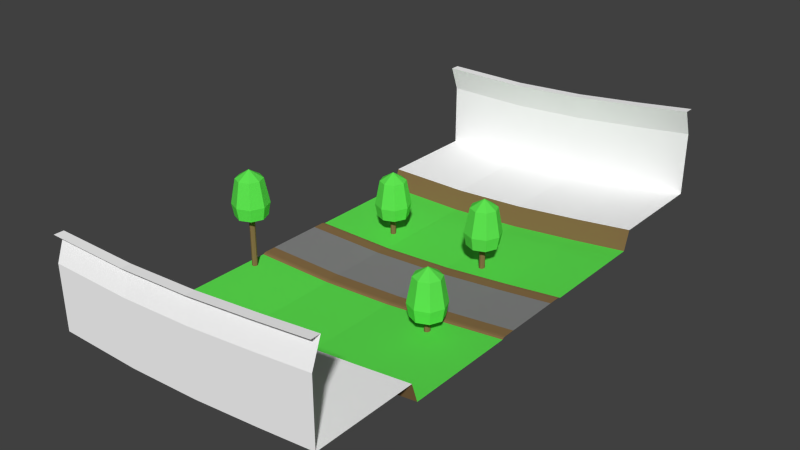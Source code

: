 # Source: straight_up.blend  (saved by Blender 2.79.0; exported with 4.5.12 LTS)
import bpy
from mathutils import Matrix  # noqa: F401  (used for matrix-valued properties, if any)

bpy.ops.wm.read_factory_settings(use_empty=True)
scene = bpy.context.scene
scene.name = 'Scene'

# ---- collections
col_collection_1 = bpy.data.collections.new('Collection 1'); scene.collection.children.link(col_collection_1)

# ---- materials (node trees are filled in below, after node groups)
mat_grey___eeeeee = bpy.data.materials.new('grey [#eeeeee]')
mat_grey___eeeeee.alpha_threshold = 0.0
mat_grey___eeeeee.use_transparent_shadow = False
mat_grey___eeeeee.diffuse_color = (1.0, 1.0, 1.0, 1.0)
mat_grey___eeeeee.roughness = 0.5
mat_asphalt___333333 = bpy.data.materials.new('asphalt [#333333]')
mat_asphalt___333333.alpha_threshold = 0.0
mat_asphalt___333333.use_transparent_shadow = False
mat_asphalt___333333.diffuse_color = (0.2462, 0.2462, 0.2462, 1.0)
mat_asphalt___333333.roughness = 0.5
mat_asphalt___333333.specular_intensity = 0.0
mat_brown___557755 = bpy.data.materials.new('brown [#557755]')
mat_brown___557755.alpha_threshold = 0.0
mat_brown___557755.use_transparent_shadow = False
mat_brown___557755.diffuse_color = (0.2529, 0.1569, 0.06666, 1.0)
mat_brown___557755.roughness = 0.5
mat_brown___557755.specular_intensity = 0.0
mat_green___33ee33 = bpy.data.materials.new('green [#33ee33]')
mat_green___33ee33.alpha_threshold = 0.0
mat_green___33ee33.use_transparent_shadow = False
mat_green___33ee33.diffuse_color = (0.1169, 0.8, 0.08475, 1.0)
mat_green___33ee33.roughness = 0.5

# ---- material node trees

# ---- world
world_world = bpy.data.worlds.new('World'); scene.world = world_world
world_world.color = (0.05088, 0.05088, 0.05088)
world_world.use_sun_shadow = False
world_world.sun_shadow_jitter_overblur = 0.0
world_world.cycles.sampling_method = 'NONE'
world_world.cycles.sample_map_resolution = 256

# ---- meshes
me_plane = bpy.data.meshes.new('Plane')
me_plane.from_pydata([(0.0, -2.0, 0.0), (6.0, -2.0, 0.0), (0.0, 0.0, 0.0), (6.0, 0.0, 0.0), (0.0, 2.0, 0.0), (6.0, 2.0, 0.0), (0.0, -2.802, 0.0), (6.0, -2.802, 0.0), (0.0, 2.802, 0.0), (6.0, 2.802, 0.0), (0.0, -2.959, -0.02544), (6.0, -2.959, -0.02544), (0.0, 2.959, -0.02544), (6.0, 2.959, -0.02544), (0.0, -3.085, -0.1019), (6.0, -3.085, -0.1019), (0.0, 3.085, -0.1019), (6.0, 3.085, -0.1019), (15.5, -4.251, -0.792), (15.5, -4.251, 2.692), (15.65, -4.31, -0.792), (15.65, -4.31, 2.692), (15.7, -4.451, -0.792), (15.7, -4.451, 2.692), (15.65, -4.593, -0.792), (15.65, -4.593, 2.692), (15.5, -4.651, -0.792), (15.5, -4.651, 2.692), (15.36, -4.593, -0.792), (15.36, -4.593, 2.692), (15.3, -4.451, -0.792), (15.3, -4.451, 2.692), (15.36, -4.31, -0.792), (15.36, -4.31, 2.692), (0.0, -18.7, 1.303), (6.0, -18.7, 1.303), (0.0, 18.7, 1.303), (6.0, 18.7, 1.303), (0.0, -18.71, 5.86), (6.0, -18.71, 5.86), (0.0, 18.71, 5.86), (6.0, 18.71, 5.86), (0.0, -18.04, 7.702), (6.0, -18.04, 7.702), (0.0, 18.04, 7.702), (6.0, 18.04, 7.702), (0.0, -18.71, 7.702), (6.0, -18.71, 7.702), (0.0, 18.71, 7.702), (6.0, 18.71, 7.702), (14.56, -4.45, 4.473), (14.21, -4.45, 2.692), (14.39, -4.45, 1.78), (14.83, -3.78, 4.473), (14.59, -3.538, 2.692), (14.71, -3.659, 1.78), (15.5, -3.503, 4.473), (15.5, -3.16, 2.692), (15.5, -3.332, 1.78), (16.17, -3.78, 4.473), (16.42, -3.538, 2.692), (16.29, -3.659, 1.78), (16.45, -4.45, 4.473), (16.79, -4.45, 2.692), (16.62, -4.45, 1.78), (16.17, -5.12, 4.473), (16.42, -5.362, 2.692), (16.29, -5.24, 1.78), (15.5, -5.397, 4.473), (15.5, -5.74, 2.692), (15.5, -5.568, 1.78), (15.5, -4.45, 5.09), (14.83, -5.12, 4.473), (14.59, -5.362, 2.692), (14.71, -5.24, 1.78), (15.5, -4.45, 1.78), (4.972, 4.933, -0.6578), (5.031, 5.074, 2.257), (5.031, 5.074, -0.6578), (4.972, 5.215, 2.257), (4.972, 5.215, -0.6578), (4.831, 5.274, 2.257), (4.831, 5.274, -0.6578), (4.972, 4.933, 2.257), (4.831, 4.874, -0.6578), (4.831, 4.874, 2.257), (4.689, 4.933, -0.6578), (4.689, 4.933, 2.257), (4.631, 5.074, -0.6578), (4.631, 5.074, 2.257), (4.689, 5.215, -0.6578), (4.689, 5.215, 2.257), (3.884, 5.075, 4.037), (3.541, 5.075, 2.257), (3.713, 5.075, 1.345), (4.161, 5.745, 4.037), (3.919, 5.987, 2.257), (4.04, 5.866, 1.345), (4.831, 6.022, 4.037), (4.831, 6.365, 2.257), (4.831, 6.193, 1.345), (5.501, 5.745, 4.037), (5.743, 5.987, 2.257), (5.621, 5.866, 1.345), (5.778, 5.075, 4.037), (6.121, 5.075, 2.257), (5.949, 5.075, 1.345), (5.501, 4.406, 4.037), (5.743, 4.163, 2.257), (5.621, 4.285, 1.345), (4.831, 4.128, 4.037), (4.831, 3.786, 2.257), (4.831, 3.957, 1.345), (4.831, 5.075, 4.655), (4.161, 4.406, 4.037), (3.919, 4.163, 2.257), (4.04, 4.285, 1.345), (4.831, 5.075, 1.345), (13.35, 4.11, 0.1952), (13.41, 4.251, 3.11), (13.41, 4.251, 0.1952), (13.35, 4.393, 3.11), (13.35, 4.393, 0.1952), (13.21, 4.451, 3.11), (13.21, 4.451, 0.1952), (13.35, 4.11, 3.11), (13.21, 4.051, 0.1952), (13.21, 4.051, 3.11), (13.06, 4.11, 0.1952), (13.06, 4.11, 3.11), (13.01, 4.251, 0.1952), (13.01, 4.251, 3.11), (13.06, 4.393, 0.1952), (13.06, 4.393, 3.11), (12.26, 4.252, 4.89), (11.92, 4.252, 3.11), (12.09, 4.252, 2.198), (12.54, 4.922, 4.89), (12.29, 5.164, 3.11), (12.42, 5.043, 2.198), (13.21, 5.199, 4.89), (13.21, 5.542, 3.11), (13.21, 5.37, 2.198), (13.88, 4.922, 4.89), (14.12, 5.164, 3.11), (14.0, 5.043, 2.198), (14.15, 4.252, 4.89), (14.5, 4.252, 3.11), (14.32, 4.252, 2.198), (13.88, 3.583, 4.89), (14.12, 3.34, 3.11), (14.0, 3.462, 2.198), (13.21, 3.305, 4.89), (13.21, 2.963, 3.11), (13.21, 3.134, 2.198), (13.21, 4.252, 5.508), (12.54, 3.583, 4.89), (12.29, 3.34, 3.11), (12.42, 3.462, 2.198), (13.21, 4.252, 2.198), (0.7888, -4.625, -0.1019), (0.8474, -4.484, 4.588), (0.8474, -4.484, -0.1019), (0.7888, -4.343, 4.588), (0.7888, -4.343, -0.1019), (0.6474, -4.284, 4.588), (0.6474, -4.284, -0.1019), (0.7888, -4.625, 4.588), (0.6474, -4.684, -0.1019), (0.6474, -4.684, 4.588), (0.5059, -4.625, -0.1019), (0.5059, -4.625, 4.588), (0.4474, -4.484, -0.1019), (0.4474, -4.484, 4.588), (0.5059, -4.343, -0.1019), (0.5059, -4.343, 4.588), (-0.2996, -4.483, 6.368), (-0.6423, -4.483, 4.588), (-0.4706, -4.483, 3.676), (-0.02227, -3.813, 6.368), (-0.2646, -3.571, 4.588), (-0.1431, -3.692, 3.676), (0.6474, -3.536, 6.368), (0.6474, -3.193, 4.588), (0.6474, -3.365, 3.676), (1.317, -3.813, 6.368), (1.559, -3.571, 4.588), (1.438, -3.692, 3.676), (1.594, -4.483, 6.368), (1.937, -4.483, 4.588), (1.765, -4.483, 3.676), (1.317, -5.152, 6.368), (1.559, -5.395, 4.588), (1.438, -5.273, 3.676), (0.6474, -5.43, 6.368), (0.6474, -5.772, 4.588), (0.6474, -5.601, 3.676), (0.6474, -4.483, 6.986), (-0.02227, -5.152, 6.368), (-0.2646, -5.395, 4.588), (-0.1431, -5.273, 3.676), (0.6474, -4.483, 3.676), (0.0, -10.95, -0.1019), (6.0, -10.95, -0.1019), (0.0, -11.41, 1.303), (6.0, -11.41, 1.303), (0.0, 10.95, -0.1019), (6.0, 10.95, -0.1019), (0.0, 11.41, 1.303), (6.0, 11.41, 1.303), (11.18, -2.0, 0.3143), (11.18, 0.0, 0.3143), (11.18, 2.0, 0.3143), (11.18, -2.802, 0.3143), (11.18, 2.802, 0.3143), (11.18, -2.959, 0.2889), (11.18, 2.959, 0.2889), (11.18, -3.085, 0.2124), (11.18, 3.085, 0.2124), (11.18, -18.7, 1.617), (11.18, 18.7, 1.617), (11.18, -18.71, 6.174), (11.18, 18.71, 6.174), (11.18, -18.04, 8.017), (11.18, 18.04, 8.017), (11.18, -18.71, 8.017), (11.18, 18.71, 8.017), (11.18, -10.95, 0.2124), (11.18, -11.41, 1.617), (11.18, 10.95, 0.2124), (11.18, 11.41, 1.617), (16.0, -2.0, 0.8391), (16.0, 0.0, 0.8391), (16.0, 2.0, 0.8391), (16.0, -2.802, 0.8391), (16.0, 2.802, 0.8391), (16.0, -2.959, 0.8137), (16.0, 2.959, 0.8137), (16.0, -3.085, 0.7373), (16.0, 3.085, 0.7373), (16.0, -18.7, 2.142), (16.0, 18.7, 2.142), (16.0, -18.71, 6.699), (16.0, 18.71, 6.699), (16.0, -18.04, 8.541), (16.0, 18.04, 8.541), (16.0, -18.71, 8.541), (16.0, 18.71, 8.541), (16.0, -10.95, 0.7373), (16.0, -11.41, 2.142), (16.0, 10.95, 0.7373), (16.0, 11.41, 2.142), (20.0, -2.0, 1.337), (20.0, 0.0, 1.337), (20.0, 2.0, 1.337), (20.0, -2.802, 1.337), (20.0, 2.802, 1.337), (20.0, -2.959, 1.312), (20.0, 2.959, 1.312), (20.0, -3.085, 1.235), (20.0, 3.085, 1.235), (20.0, -18.7, 2.64), (20.0, 18.7, 2.64), (20.0, -18.71, 7.197), (20.0, 18.71, 7.197), (20.0, -18.04, 9.039), (20.0, 18.04, 9.039), (20.0, -18.71, 9.039), (20.0, 18.71, 9.039), (20.0, -10.95, 1.235), (20.0, -11.41, 2.64), (20.0, 10.95, 1.235), (20.0, 11.41, 2.64)], [(23, 63), (77, 105), (119, 147), (161, 189)], [(0, 1, 3, 2), (2, 3, 5, 4), (1, 0, 6, 7), (9, 8, 4, 5), (8, 9, 13, 12), (7, 6, 10, 11), (12, 13, 17, 16), (11, 10, 14, 15), (205, 204, 34, 35), (18, 19, 21, 20), (20, 21, 23, 22), (22, 23, 25, 24), (24, 25, 27, 26), (26, 27, 29, 28), (28, 29, 31, 30), (32, 33, 19, 18), (30, 31, 33, 32), (16, 17, 207, 206), (36, 37, 41, 40), (35, 34, 38, 39), (40, 41, 45, 44), (44, 45, 49, 48), (43, 42, 46, 47), (52, 51, 54, 55), (51, 50, 53, 54), (55, 54, 57, 58), (54, 53, 56, 57), (58, 57, 60, 61), (57, 56, 59, 60), (61, 60, 63, 64), (60, 59, 62, 63), (64, 63, 66, 67), (63, 62, 65, 66), (67, 66, 69, 70), (66, 65, 68, 69), (70, 69, 73, 74), (69, 68, 72, 73), (50, 71, 53), (53, 71, 56), (56, 71, 59), (59, 71, 62), (62, 71, 65), (65, 71, 68), (68, 71, 72), (74, 73, 51, 52), (73, 72, 50, 51), (72, 71, 50), (39, 38, 42, 43), (88, 89, 91, 90), (90, 91, 81, 82), (86, 87, 89, 88), (84, 85, 87, 86), (76, 83, 85, 84), (78, 77, 83, 76), (80, 79, 77, 78), (82, 81, 79, 80), (74, 52, 75), (70, 74, 75), (67, 70, 75), (64, 67, 75), (61, 64, 75), (58, 61, 75), (55, 58, 75), (52, 55, 75), (94, 93, 96, 97), (93, 92, 95, 96), (97, 96, 99, 100), (96, 95, 98, 99), (100, 99, 102, 103), (99, 98, 101, 102), (103, 102, 105, 106), (102, 101, 104, 105), (106, 105, 108, 109), (105, 104, 107, 108), (109, 108, 111, 112), (108, 107, 110, 111), (112, 111, 115, 116), (111, 110, 114, 115), (92, 113, 95), (95, 113, 98), (98, 113, 101), (101, 113, 104), (104, 113, 107), (107, 113, 110), (110, 113, 114), (116, 115, 93, 94), (115, 114, 92, 93), (114, 113, 92), (116, 94, 117), (112, 116, 117), (109, 112, 117), (106, 109, 117), (103, 106, 117), (100, 103, 117), (97, 100, 117), (94, 97, 117), (130, 131, 133, 132), (132, 133, 123, 124), (128, 129, 131, 130), (126, 127, 129, 128), (118, 125, 127, 126), (120, 119, 125, 118), (122, 121, 119, 120), (124, 123, 121, 122), (136, 135, 138, 139), (135, 134, 137, 138), (139, 138, 141, 142), (138, 137, 140, 141), (142, 141, 144, 145), (141, 140, 143, 144), (145, 144, 147, 148), (144, 143, 146, 147), (148, 147, 150, 151), (147, 146, 149, 150), (151, 150, 153, 154), (150, 149, 152, 153), (154, 153, 157, 158), (153, 152, 156, 157), (134, 155, 137), (137, 155, 140), (140, 155, 143), (143, 155, 146), (146, 155, 149), (149, 155, 152), (152, 155, 156), (158, 157, 135, 136), (157, 156, 134, 135), (156, 155, 134), (158, 136, 159), (154, 158, 159), (151, 154, 159), (148, 151, 159), (145, 148, 159), (142, 145, 159), (139, 142, 159), (136, 139, 159), (172, 173, 175, 174), (174, 175, 165, 166), (170, 171, 173, 172), (168, 169, 171, 170), (160, 167, 169, 168), (162, 161, 167, 160), (164, 163, 161, 162), (166, 165, 163, 164), (178, 177, 180, 181), (177, 176, 179, 180), (181, 180, 183, 184), (180, 179, 182, 183), (184, 183, 186, 187), (183, 182, 185, 186), (187, 186, 189, 190), (186, 185, 188, 189), (190, 189, 192, 193), (189, 188, 191, 192), (193, 192, 195, 196), (192, 191, 194, 195), (196, 195, 199, 200), (195, 194, 198, 199), (176, 197, 179), (179, 197, 182), (182, 197, 185), (185, 197, 188), (188, 197, 191), (191, 197, 194), (194, 197, 198), (200, 199, 177, 178), (199, 198, 176, 177), (198, 197, 176), (200, 178, 201), (196, 200, 201), (193, 196, 201), (190, 193, 201), (187, 190, 201), (184, 187, 201), (181, 184, 201), (178, 181, 201), (203, 202, 204, 205), (206, 207, 209, 208), (15, 14, 202, 203), (37, 36, 208, 209), (17, 13, 216, 218), (37, 209, 230, 220), (1, 7, 213, 210), (207, 17, 218, 229), (39, 43, 223, 221), (15, 203, 227, 217), (13, 9, 214, 216), (205, 35, 219, 228), (41, 37, 220, 222), (43, 47, 225, 223), (203, 205, 228, 227), (9, 5, 212, 214), (11, 15, 217, 215), (45, 41, 222, 224), (209, 207, 229, 230), (3, 1, 210, 211), (7, 11, 215, 213), (5, 3, 211, 212), (35, 39, 221, 219), (49, 45, 224, 226), (212, 211, 232, 233), (219, 221, 242, 240), (229, 218, 239, 250), (217, 227, 248, 238), (215, 217, 238, 236), (227, 228, 249, 248), (213, 215, 236, 234), (214, 212, 233, 235), (223, 225, 246, 244), (211, 210, 231, 232), (224, 222, 243, 245), (222, 220, 241, 243), (220, 230, 251, 241), (228, 219, 240, 249), (230, 229, 250, 251), (218, 216, 237, 239), (216, 214, 235, 237), (221, 223, 244, 242), (210, 213, 234, 231), (226, 224, 245, 247), (235, 233, 254, 256), (244, 246, 267, 265), (232, 231, 252, 253), (245, 243, 264, 266), (243, 241, 262, 264), (241, 251, 272, 262), (249, 240, 261, 270), (251, 250, 271, 272), (239, 237, 258, 260), (237, 235, 256, 258), (242, 244, 265, 263), (231, 234, 255, 252), (247, 245, 266, 268), (233, 232, 253, 254), (240, 242, 263, 261), (250, 239, 260, 271), (238, 248, 269, 259), (236, 238, 259, 257), (248, 249, 270, 269), (234, 236, 257, 255)])
me_plane.polygons.foreach_set('material_index', [1, 1, 2, 2, 2, 2, 2, 2, 0, 2, 2, 2, 2, 2, 2, 2, 2, 3, 0, 0, 0, 0, 0, 3, 3, 3, 3, 3, 3, 3, 3, 3, 3, 3, 3, 3, 3, 3, 3, 3, 3, 3, 3, 3, 3, 3, 3, 0, 2, 2, 2, 2, 2, 2, 2, 2, 3, 3, 3, 3, 3, 3, 3, 3, 3, 3, 3, 3, 3, 3, 3, 3, 3, 3, 3, 3, 3, 3, 3, 3, 3, 3, 3, 3, 3, 3, 3, 3, 3, 3, 3, 3, 3, 3, 3, 3, 2, 2, 2, 2, 2, 2, 2, 2, 3, 3, 3, 3, 3, 3, 3, 3, 3, 3, 3, 3, 3, 3, 3, 3, 3, 3, 3, 3, 3, 3, 3, 3, 3, 3, 3, 3, 3, 3, 3, 3, 2, 2, 2, 2, 2, 2, 2, 2, 3, 3, 3, 3, 3, 3, 3, 3, 3, 3, 3, 3, 3, 3, 3, 3, 3, 3, 3, 3, 3, 3, 3, 3, 3, 3, 3, 3, 3, 3, 3, 3, 2, 2, 3, 0, 2, 0, 2, 3, 0, 3, 2, 0, 0, 0, 2, 2, 2, 0, 2, 1, 2, 1, 0, 0, 1, 0, 3, 3, 2, 2, 2, 2, 0, 1, 0, 0, 0, 0, 2, 2, 2, 0, 2, 0, 2, 0, 1, 0, 0, 0, 0, 2, 2, 2, 0, 2, 0, 1, 0, 3, 3, 2, 2, 2])
_uv = me_plane.uv_layers.new(name='UVMap')
_uv.uv.foreach_set('vector', [-0.002992, 0.0008824, 2.097, 0.0008824, 2.097, 0.5008, -0.002992, 0.5008, -0.002992, 0.5008, 2.097, 0.5008, 2.097, 1.001, -0.002992, 1.001, -4.952, -0.487, 0.0, 0.0, 0.0, 0.0, 0.0, 0.0, -4.952, -0.487, 0.0, 0.0, 0.0, 0.0, 0.0, 0.0, 0.0, 0.0, -4.952, -0.487, -4.952, -0.487, 0.0, 0.0, 0.0, 0.0, 0.0, 0.0, 0.0, 0.0, 0.0, 0.0, 0.0, 0.0, -4.952, -0.487, -4.952, -0.487, 0.0, 0.0, 0.0, 0.0, 0.0, 0.0, 0.0, 0.0, 0.0, 0.0, 0.0, 0.0, 0.0, 0.0, 0.0, 0.0, 0.0, 0.0, 0.0, 0.0, 0.0, 0.0, 0.0, 0.0, 0.0, 0.0, 0.0, 0.0, 0.0, 0.0, 0.0, 0.0, 0.0, 0.0, 0.0, 0.0, 0.0, 0.0, 0.0, 0.0, 0.0, 0.0, 0.0, 0.0, 0.0, 0.0, 0.0, 0.0, 0.0, 0.0, 0.0, 0.0, 0.0, 0.0, 0.0, 0.0, 0.0, 0.0, 0.0, 0.0, 0.0, 0.0, 0.0, 0.0, 0.0, 0.0, 0.0, 0.0, 0.0, 0.0, 0.0, 0.0, 0.0, 0.0, 0.0, 0.0, 0.0, 0.0, 0.0, 0.0, 0.0, 0.0, 0.0, 0.0, -4.952, -0.487, -4.952, -0.487, 0.0, 0.0, 0.0, 0.0, -4.952, -0.487, -4.952, -0.487, 0.0, 0.0, 0.0, 0.0, 0.0, 0.0, 0.0, 0.0, 0.0, 0.0, 0.0, 0.0, -4.952, -0.487, -4.952, -0.487, 0.0, 0.0, 0.0, 0.0, -4.952, -0.487, -4.952, -0.487, 0.0, 0.0, 0.0, 0.0, 0.0, 0.0, 0.0, 0.0, 0.0, 0.0, 0.0, 0.0, 0.0, 0.0, 0.0, 0.0, 0.0, 0.0, 0.0, 0.0, 0.0, 0.0, 0.0, 0.0, 0.0, 0.0, 0.0, 0.0, 0.0, 0.0, 0.0, 0.0, 0.0, 0.0, 0.0, 0.0, 0.0, 0.0, 0.0, 0.0, 0.0, 0.0, 0.0, 0.0, 0.0, 0.0, 0.0, 0.0, 0.0, 0.0, 0.0, 0.0, 0.0, 0.0, 0.0, 0.0, 0.0, 0.0, 0.0, 0.0, 0.0, 0.0, 0.0, 0.0, 0.0, 0.0, 0.0, 0.0, 0.0, 0.0, 0.0, 0.0, 0.0, 0.0, 0.0, 0.0, 0.0, 0.0, 0.0, 0.0, 0.0, 0.0, 0.0, 0.0, 0.0, 0.0, 0.0, 0.0, 0.0, 0.0, 0.0, 0.0, 0.0, 0.0, 0.0, 0.0, 0.0, 0.0, 0.0, 0.0, 0.0, 0.0, 0.0, 0.0, 0.0, 0.0, 0.0, 0.0, 0.0, 0.0, 0.0, 0.0, 0.0, 0.0, 0.0, 0.0, 0.0, 0.0, 0.0, 0.0, 0.0, 0.0, 0.0, 0.0, 0.0, 0.0, 0.0, 0.0, 0.0, 0.0, 0.0, 0.0, 0.0, 0.0, 0.0, 0.0, 0.0, 0.0, 0.0, 0.0, 0.0, 0.0, 0.0, 0.0, 0.0, 0.0, 0.0, 0.0, 0.0, 0.0, 0.0, 0.0, 0.0, 0.0, 0.0, 0.0, 0.0, 0.0, 0.0, 0.0, 0.0, 0.0, 0.0, 0.0, 0.0, 0.0, 0.0, 0.0, 0.0, 0.0, 0.0, 0.0, 0.0, 0.0, 0.0, 0.0, 0.0, 0.0, 0.0, 0.0, 0.0, 0.0, 0.0, 0.0, 0.0, 0.0, 0.0, 0.0, 0.0, 0.0, 0.0, 0.0, 0.0, 0.0, 0.0, 0.0, 0.0, 0.0, 0.0, 0.0, 0.0, 0.0, 0.0, 0.0, 0.0, 0.0, 0.0, 0.0, 0.0, 0.0, 0.0, 0.0, 0.0, 0.0, 0.0, 0.0, 0.0, 0.0, 0.0, 0.0, 0.0, 0.0, 0.0, 0.0, 0.0, 0.0, 0.0, 0.0, 0.0, 0.0, 0.0, 0.0, 0.0, 0.0, 0.0, 0.0, 0.0, 0.0, 0.0, 0.0, 0.0, 0.0, 0.0, 0.0, 0.0, 0.0, 0.0, 0.0, 0.0, 0.0, 0.0, 0.0, 0.0, 0.0, 0.0, 0.0, 0.0, 0.0, 0.0, 0.0, 0.0, 0.0, 0.0, 0.0, 0.0, 0.0, 0.0, 0.0, 0.0, 0.0, 0.0, 0.0, 0.0, 0.0, 0.0, 0.0, 0.0, 0.0, 0.0, 0.0, 0.0, 0.0, 0.0, 0.0, 0.0, 0.0, 0.0, 0.0, 0.0, 0.0, 0.0, 0.0, 0.0, 0.0, 0.0, 0.0, 0.0, 0.0, 0.0, 0.0, 0.0, 0.0, 0.0, 0.0, 0.0, 0.0, 0.0, 0.0, 0.0, 0.0, 0.0, 0.0, 0.0, 0.0, 0.0, 0.0, 0.0, 0.0, 0.0, 0.0, 0.0, 0.0, 0.0, 0.0, 0.0, 0.0, 0.0, 0.0, 0.0, 0.0, 0.0, 0.0, 0.0, 0.0, 0.0, 0.0, 0.0, 0.0, 0.0, 0.0, 0.0, 0.0, 0.0, 0.0, 0.0, 0.0, 0.0, 0.0, 0.0, 0.0, 0.0, 0.0, 0.0, 0.0, 0.0, 0.0, 0.0, 0.0, 0.0, 0.0, 0.0, 0.0, 0.0, 0.0, 0.0, 0.0, 0.0, 0.0, 0.0, 0.0, 0.0, 0.0, 0.0, 0.0, 0.0, 0.0, 0.0, 0.0, 0.0, 0.0, 0.0, 0.0, 0.0, 0.0, 0.0, 0.0, 0.0, 0.0, 0.0, 0.0, 0.0, 0.0, 0.0, 0.0, 0.0, 0.0, 0.0, 0.0, 0.0, 0.0, 0.0, 0.0, 0.0, 0.0, 0.0, 0.0, 0.0, 0.0, 0.0, 0.0, 0.0, 0.0, 0.0, 0.0, 0.0, 0.0, 0.0, 0.0, 0.0, 0.0, 0.0, 0.0, 0.0, 0.0, 0.0, 0.0, 0.0, 0.0, 0.0, 0.0, 0.0, 0.0, 0.0, 0.0, 0.0, 0.0, 0.0, 0.0, 0.0, 0.0, 0.0, 0.0, 0.0, 0.0, 0.0, 0.0, 0.0, 0.0, 0.0, 0.0, 0.0, 0.0, 0.0, 0.0, 0.0, 0.0, 0.0, 0.0, 0.0, 0.0, 0.0, 0.0, 0.0, 0.0, 0.0, 0.0, 0.0, 0.0, 0.0, 0.0, 0.0, 0.0, 0.0, 0.0, 0.0, 0.0, 0.0, 0.0, 0.0, 0.0, 0.0, 0.0, 0.0, 0.0, 0.0, 0.0, 0.0, 0.0, 0.0, 0.0, 0.0, 0.0, 0.0, 0.0, 0.0, 0.0, 0.0, 0.0, 0.0, 0.0, 0.0, 0.0, 0.0, 0.0, 0.0, 0.0, 0.0, 0.0, 0.0, 0.0, 0.0, 0.0, 0.0, 0.0, 0.0, 0.0, 0.0, 0.0, 0.0, 0.0, 0.0, 0.0, 0.0, 0.0, 0.0, 0.0, 0.0, 0.0, 0.0, 0.0, 0.0, 0.0, 0.0, 0.0, 0.0, 0.0, 0.0, 0.0, 0.0, 0.0, 0.0, 0.0, 0.0, 0.0, 0.0, 0.0, 0.0, 0.0, 0.0, 0.0, 0.0, 0.0, 0.0, 0.0, 0.0, 0.0, 0.0, 0.0, 0.0, 0.0, 0.0, 0.0, 0.0, 0.0, 0.0, 0.0, 0.0, 0.0, 0.0, 0.0, 0.0, 0.0, 0.0, 0.0, 0.0, 0.0, 0.0, 0.0, 0.0, 0.0, 0.0, 0.0, 0.0, 0.0, 0.0, 0.0, 0.0, 0.0, 0.0, 0.0, 0.0, 0.0, 0.0, 0.0, 0.0, 0.0, 0.0, 0.0, 0.0, 0.0, 0.0, 0.0, 0.0, 0.0, 0.0, 0.0, 0.0, 0.0, 0.0, 0.0, 0.0, 0.0, 0.0, 0.0, 0.0, 0.0, 0.0, 0.0, 0.0, 0.0, 0.0, 0.0, 0.0, 0.0, 0.0, 0.0, 0.0, 0.0, 0.0, 0.0, 0.0, 0.0, 0.0, 0.0, 0.0, 0.0, 0.0, 0.0, 0.0, 0.0, 0.0, 0.0, 0.0, 0.0, 0.0, 0.0, 0.0, 0.0, 0.0, 0.0, 0.0, 0.0, 0.0, 0.0, 0.0, 0.0, 0.0, 0.0, 0.0, 0.0, 0.0, 0.0, 0.0, 0.0, 0.0, 0.0, 0.0, 0.0, 0.0, 0.0, 0.0, 0.0, 0.0, 0.0, 0.0, 0.0, 0.0, 0.0, 0.0, 0.0, 0.0, 0.0, 0.0, 0.0, 0.0, 0.0, 0.0, 0.0, 0.0, 0.0, 0.0, 0.0, 0.0, 0.0, 0.0, 0.0, 0.0, 0.0, 0.0, 0.0, 0.0, 0.0, 0.0, 0.0, 0.0, 0.0, 0.0, 0.0, 0.0, 0.0, 0.0, 0.0, 0.0, 0.0, 0.0, 0.0, 0.0, 0.0, 0.0, 0.0, 0.0, 0.0, 0.0, 0.0, 0.0, 0.0, 0.0, 0.0, 0.0, 0.0, 0.0, 0.0, 0.0, 0.0, 0.0, 0.0, 0.0, 0.0, 0.0, 0.0, 0.0, 0.0, 0.0, 0.0, 0.0, 0.0, 0.0, 0.0, 0.0, 0.0, 0.0, 0.0, 0.0, 0.0, 0.0, 0.0, 0.0, 0.0, 0.0, 0.0, 0.0, 0.0, 0.0, 0.0, 0.0, 0.0, 0.0, 0.0, 0.0, 0.0, 0.0, 0.0, 0.0, 0.0, 0.0, 0.0, 0.0, 0.0, 0.0, 0.0, 0.0, 0.0, 0.0, 0.0, 0.0, 0.0, 0.0, 0.0, 0.0, 0.0, 0.0, 0.0, 0.0, 0.0, 0.0, 0.0, 0.0, 0.0, 0.0, 0.0, 0.0, 0.0, 0.0, 0.0, 0.0, 0.0, 0.0, 0.0, 0.0, 0.0, 0.0, 0.0, 0.0, 0.0, 0.0, 0.0, 0.0, 0.0, 0.0, 0.0, 0.0, 0.0, 0.0, 0.0, 0.0, 0.0, 0.0, 0.0, 0.0, 0.0, 0.0, 0.0, 0.0, 0.0, 0.0, 0.0, 0.0, 0.0, 0.0, 0.0, 0.0, 0.0, 0.0, 0.0, 0.0, 0.0, 0.0, 0.0, 0.0, 0.0, 0.0, 0.0, 0.0, 0.0, 0.0, 0.0, 0.0, 0.0, 0.0, 0.0, 0.0, 0.0, 0.0, 0.0, 0.0, 0.0, 0.0, 0.0, 0.0, 0.0, 0.0, 0.0, 0.0, 0.0, 0.0, 0.0, 0.0, 0.0, 0.0, 0.0, 0.0, 0.0, 0.0, 0.0, 0.0, 0.0, 0.0, 0.0, 0.0, 0.0, 0.0, 0.0, 0.0, 0.0, 0.0, 0.0, 0.0, 0.0, 0.0, 0.0, 0.0, 0.0, 0.0, 0.0, 0.0, 0.0, 0.0, 0.0, 0.0, 0.0, 0.0, 0.0, 0.0, 0.0, 0.0, 0.0, 0.0, 0.0, 0.0, 0.0, 0.0, 0.0, 0.0, 0.0, 0.0, 0.0, 0.0, 0.0, 0.0, 0.0, 0.0, 0.0, 0.0, 0.0, 0.0, 0.0, 0.0, 0.0, 0.0, 0.0, 0.0, 0.0, 0.0, 0.0, 0.0, 0.0, 0.0, 0.0, 0.0, 0.0, 0.0, 0.0, 0.0, 0.0, 0.0, 0.0, 0.0, 0.0, 0.0, 0.0, 0.0, 0.0, 0.0, 0.0, 0.0, 0.0, 0.0, 0.0, 0.0, 0.0, 0.0, 0.0, 0.0, 0.0, 0.0, 0.0, 0.0, 0.0, 0.0, 0.0, 0.0, 0.0, 0.0, 0.0, 0.0, 0.0, 0.0, 0.0, 0.0, 0.0, 0.0, 0.0, 0.0, 0.0, 0.0, 0.0, 0.0, 0.0, 0.0, 0.0, 0.0, 0.0, 0.0, 0.0, 0.0, 0.0, 0.0, 0.0, 0.0, 0.0, 0.0, 0.0, 0.0, 0.0, 0.0, 0.0, 0.0, 0.0, 0.0, 0.0, 0.0, 0.0, 0.0, 0.0, 0.0, 0.0, 0.0, 0.0, 0.0, 0.0, 0.0, 0.0, 0.0, 0.0, 0.0, 0.0, 0.0, 0.0, 0.0, 0.0, 0.0, 0.0, 0.0, 0.0, 0.0, 0.0, 0.0, 0.0, 0.0, 0.0, 0.0, 0.0, 0.0, 0.0, 0.0, 0.0, 0.0, 0.0, 0.0, 0.0, 0.0, 0.0, 0.0, 0.0, 0.0, 0.0, 0.0, 0.0, 0.0, 0.0, 0.0, 0.0, 0.0, 0.0, 0.0, 0.0, 0.0, 0.0, 0.0, 0.0, 0.0, 0.0, 0.0, 0.0, 0.0, 0.0, 0.0, 0.0, 0.0, 0.0, 0.0, 0.0, 0.0, 0.0, 0.0, 0.0, 0.0, 0.0, 0.0, 0.0, 0.0, 0.0, 0.0, 0.0, 0.0, 0.0, 0.0, 0.0, 0.0, 0.0, 0.0, 0.0, 0.0, 0.0, 0.0, 0.0, -4.952, -0.487, -4.952, -0.487, 0.0, 0.0, 0.0, 0.0, 0.0, 0.0, 0.0, 0.0, 0.0, 0.0, 0.0, 0.0, 0.0, 0.0, 0.0, 0.0, -4.952, -0.487, -4.952, -0.487, -4.952, -0.487, -4.952, -0.487, -4.952, -0.487, 0.0, 0.0, -4.952, -0.487, -4.952, -0.487, 0.0, 0.0, -4.952, -0.487, 0.0, 0.0, 0.0, 0.0, -4.952, -0.487, -4.952, -0.487, -4.952, -0.487, -4.952, -0.487, -4.952, -0.487, 0.0, 0.0, 0.0, 0.0, 0.0, 0.0, 0.0, 0.0, 0.0, 0.0, 0.0, 0.0, 0.0, 0.0, 0.0, 0.0, -4.952, -0.487, -4.952, -0.487, -4.952, -0.487, -4.952, -0.487, 0.0, 0.0, 0.0, 0.0, 0.0, 0.0, 0.0, 0.0, -4.952, -0.487, -4.952, -0.487, -4.952, -0.487, -4.952, -0.487, 0.0, 0.0, 0.0, 0.0, 0.0, 0.0, 0.0, 0.0, 0.0, 0.0, 0.0, 0.0, 0.0, 0.0, 0.0, 0.0, -4.952, -0.487, 0.0, 0.0, 0.0, 0.0, -4.952, -0.487, 0.0, 0.0, 0.0, 0.0, 0.0, 0.0, 0.0, 0.0, -4.952, -0.487, -4.952, -0.487, -4.952, -0.487, -4.952, -0.487, -4.952, -0.487, -4.952, -0.487, -4.952, -0.487, -4.952, -0.487, 2.097, 0.5008, 2.097, 0.0008824, 2.097, 0.0008824, 2.097, 0.5008, 0.0, 0.0, 0.0, 0.0, 0.0, 0.0, 0.0, 0.0, 2.097, 1.001, 2.097, 0.5008, 2.097, 0.5008, 2.097, 1.001, 0.0, 0.0, 0.0, 0.0, 0.0, 0.0, 0.0, 0.0, -4.952, -0.487, -4.952, -0.487, -4.952, -0.487, -4.952, -0.487, 2.097, 1.001, 2.097, 0.5008, 2.097, 0.5008, 2.097, 1.001, 0.0, 0.0, 0.0, 0.0, 0.0, 0.0, 0.0, 0.0, -4.952, -0.487, -4.952, -0.487, -4.952, -0.487, -4.952, -0.487, 0.0, 0.0, 0.0, 0.0, 0.0, 0.0, 0.0, 0.0, 0.0, 0.0, 0.0, 0.0, 0.0, 0.0, 0.0, 0.0, 0.0, 0.0, 0.0, 0.0, 0.0, 0.0, 0.0, 0.0, 0.0, 0.0, 0.0, 0.0, 0.0, 0.0, 0.0, 0.0, -4.952, -0.487, 0.0, 0.0, 0.0, 0.0, -4.952, -0.487, 0.0, 0.0, 0.0, 0.0, 0.0, 0.0, 0.0, 0.0, 2.097, 0.5008, 2.097, 0.0008824, 2.097, 0.0008824, 2.097, 0.5008, -4.952, -0.487, -4.952, -0.487, -4.952, -0.487, -4.952, -0.487, -4.952, -0.487, -4.952, -0.487, -4.952, -0.487, -4.952, -0.487, 0.0, 0.0, -4.952, -0.487, -4.952, -0.487, 0.0, 0.0, 0.0, 0.0, 0.0, 0.0, 0.0, 0.0, 0.0, 0.0, -4.952, -0.487, -4.952, -0.487, -4.952, -0.487, -4.952, -0.487, -4.952, -0.487, -4.952, -0.487, -4.952, -0.487, -4.952, -0.487, -4.952, -0.487, -4.952, -0.487, -4.952, -0.487, -4.952, -0.487, 0.0, 0.0, 0.0, 0.0, 0.0, 0.0, 0.0, 0.0, -4.952, -0.487, 0.0, 0.0, 0.0, 0.0, -4.952, -0.487, -4.952, -0.487, -4.952, -0.487, -4.952, -0.487, -4.952, -0.487, -4.952, -0.487, 0.0, 0.0, 0.0, 0.0, -4.952, -0.487, 0.0, 0.0, 0.0, 0.0, 0.0, 0.0, 0.0, 0.0, 2.097, 0.5008, 2.097, 0.0008824, 2.097, 0.0008824, 2.097, 0.5008, -4.952, -0.487, -4.952, -0.487, -4.952, -0.487, -4.952, -0.487, -4.952, -0.487, -4.952, -0.487, -4.952, -0.487, -4.952, -0.487, 0.0, 0.0, -4.952, -0.487, -4.952, -0.487, 0.0, 0.0, 0.0, 0.0, 0.0, 0.0, 0.0, 0.0, 0.0, 0.0, -4.952, -0.487, -4.952, -0.487, -4.952, -0.487, -4.952, -0.487, -4.952, -0.487, -4.952, -0.487, -4.952, -0.487, -4.952, -0.487, -4.952, -0.487, -4.952, -0.487, -4.952, -0.487, -4.952, -0.487, 0.0, 0.0, 0.0, 0.0, 0.0, 0.0, 0.0, 0.0, -4.952, -0.487, 0.0, 0.0, 0.0, 0.0, -4.952, -0.487, -4.952, -0.487, -4.952, -0.487, -4.952, -0.487, -4.952, -0.487, 2.097, 1.001, 2.097, 0.5008, 2.097, 0.5008, 2.097, 1.001, 0.0, 0.0, 0.0, 0.0, 0.0, 0.0, 0.0, 0.0, -4.952, -0.487, -4.952, -0.487, -4.952, -0.487, -4.952, -0.487, 0.0, 0.0, 0.0, 0.0, 0.0, 0.0, 0.0, 0.0, 0.0, 0.0, 0.0, 0.0, 0.0, 0.0, 0.0, 0.0, 0.0, 0.0, 0.0, 0.0, 0.0, 0.0, 0.0, 0.0, 0.0, 0.0, 0.0, 0.0, 0.0, 0.0, 0.0, 0.0])
me_plane.materials.append(mat_grey___eeeeee)
me_plane.materials.append(mat_asphalt___333333)
me_plane.materials.append(mat_brown___557755)
me_plane.materials.append(mat_green___33ee33)
me_plane.use_remesh_preserve_volume = False
me_plane.use_remesh_preserve_attributes = False
me_plane.use_mirror_vertex_groups = False
me_plane.update()

# ---- objects
ob_plane = bpy.data.objects.new('Plane', me_plane)

# ---- transforms, parenting, visibility, modifiers, constraints
ob_plane.location = (0.0, 0.0, 0.0)
ob_plane.show_texture_space = True
ob_plane.lineart.crease_threshold = 0.0

# ---- collection membership
col_collection_1.objects.link(ob_plane)

# ---- scene / render settings (as saved in the file)
scene.frame_start = 1; scene.frame_end = 250; scene.frame_set(1)
scene.render.engine = 'BLENDER_EEVEE_NEXT'
scene.render.resolution_percentage = 50
scene.render.dither_intensity = 0.0
scene.cycles.use_denoising = False
scene.cycles.samples = 10
scene.cycles.sampling_pattern = 'TABULATED_SOBOL'
scene.cycles.light_sampling_threshold = 0.0
scene.cycles.use_adaptive_sampling = False
scene.cycles.use_light_tree = False
scene.cycles.blur_glossy = 0.0
scene.cycles.pixel_filter_type = 'GAUSSIAN'
scene.cycles.sample_clamp_indirect = 0.0
scene.view_settings.view_transform = 'Standard'
bpy.context.view_layer.update()

# ---- added for rendering (the .blend has no active camera and no usable light): camera, sun
cam_auto = bpy.data.cameras.new('AutoCamera')
cam_auto.lens = 50.0
cam_auto.sensor_width = 36.0
cam_auto.clip_end = 1000.0
ob_auto_camera = bpy.data.objects.new('AutoCamera', cam_auto)
scene.collection.objects.link(ob_auto_camera)
ob_auto_camera.location = (50.247, -48.6818, 36.5781)
ob_auto_camera.rotation_euler = (1.09748, -7.21219e-08, 0.694738)
scene.camera = ob_auto_camera
light_auto_sun = bpy.data.lights.new('AutoSun', 'SUN')
light_auto_sun.energy = 3.0
light_auto_sun.angle = 0.0523599
ob_auto_sun = bpy.data.objects.new('AutoSun', light_auto_sun)
scene.collection.objects.link(ob_auto_sun)
ob_auto_sun.rotation_euler = (0.872665, 0.174533, 0.523599)
bpy.context.view_layer.update()
